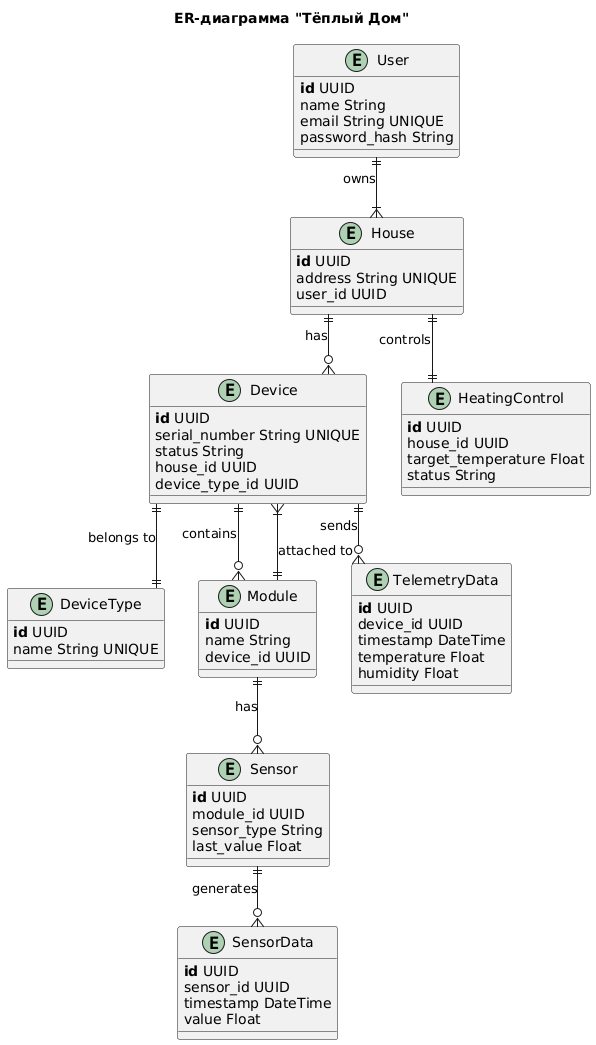

The diagram above was rendered by PlantUML. Its source (embedded in the PNG):
@startuml
!define primary_key(x) <b>x</b>
!define foreign_key(x) <i>x</i>

skinparam linetype ortho

title ER-диаграмма "Тёплый Дом"

entity User {
    primary_key(id) UUID
    name String
    email String UNIQUE
    password_hash String
}

entity House {
    primary_key(id) UUID
    address String UNIQUE
    user_id UUID
}

entity Device {
    primary_key(id) UUID
    serial_number String UNIQUE
    status String
    house_id UUID
    device_type_id UUID
}

entity DeviceType {
    primary_key(id) UUID
    name String UNIQUE
}

entity Module {
    primary_key(id) UUID
    name String
    device_id UUID
}

entity TelemetryData {
    primary_key(id) UUID
    device_id UUID
    timestamp DateTime
    temperature Float
    humidity Float
}

entity HeatingControl {
    primary_key(id) UUID
    house_id UUID
    target_temperature Float
    status String
}

entity Sensor {
    primary_key(id) UUID
    module_id UUID
    sensor_type String
    last_value Float
}

entity SensorData {
    primary_key(id) UUID
    sensor_id UUID
    timestamp DateTime
    value Float
}

User ||--|{ House : "owns"
House ||--o{ Device : "has"
Device ||--|| DeviceType : "belongs to"
Device ||--o{ Module : "contains"
Module ||--|{ Device : "attached to"
Module ||--o{ Sensor : "has"
Sensor ||--o{ SensorData : "generates"
Device ||--o{ TelemetryData : "sends"
House ||--|| HeatingControl : "controls"
@enduml